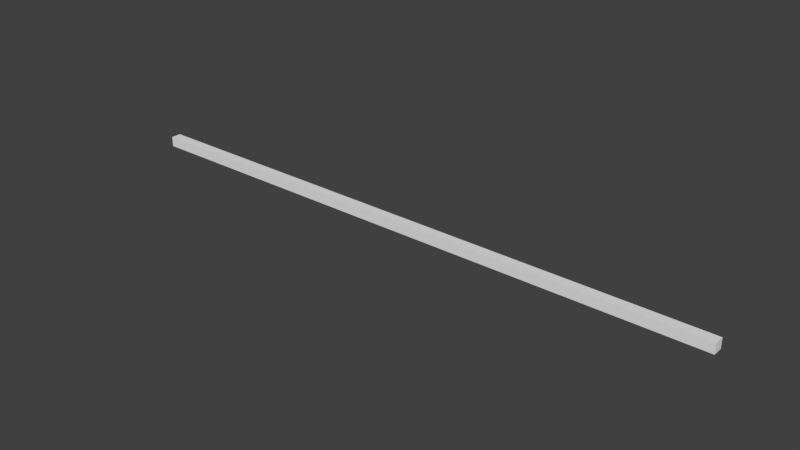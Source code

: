 # Source: 12x0.2Bar.blend  (saved by Blender 2.79.0; exported with 4.5.12 LTS)
import bpy
from mathutils import Matrix  # noqa: F401  (used for matrix-valued properties, if any)

bpy.ops.wm.read_factory_settings(use_empty=True)
scene = bpy.context.scene
scene.name = 'Scene'

# ---- collections
col_collection_1 = bpy.data.collections.new('Collection 1'); scene.collection.children.link(col_collection_1)

# ---- world
world_world = bpy.data.worlds.new('World'); scene.world = world_world
world_world.color = (0.05088, 0.05088, 0.05088)
world_world.use_sun_shadow = False
world_world.sun_shadow_jitter_overblur = 0.0
world_world.cycles.sampling_method = 'MANUAL'

# ---- meshes
me_cube_001 = bpy.data.meshes.new('Cube.001')
me_cube_001.from_pydata([(-1.0, -1.0, -1.0), (-1.0, -1.0, 1.0), (-1.0, 1.0, -1.0), (-1.0, 1.0, 1.0), (1.0, -1.0, -1.0), (1.0, -1.0, 1.0), (1.0, 1.0, -1.0), (1.0, 1.0, 1.0)], [], [(0, 1, 3, 2), (2, 3, 7, 6), (6, 7, 5, 4), (4, 5, 1, 0), (2, 6, 4, 0), (7, 3, 1, 5)])
me_cube_001.use_remesh_preserve_volume = False
me_cube_001.use_remesh_preserve_attributes = False
me_cube_001.use_mirror_vertex_groups = False
me_cube_001.update()

# ---- objects
ob_12x0_2bar = bpy.data.objects.new('12x0.2BAR', me_cube_001)

# ---- transforms, parenting, visibility, modifiers, constraints
ob_12x0_2bar.location = (0.0, 0.0, 0.0)
ob_12x0_2bar.scale = (12.0, 0.2, 0.2)
ob_12x0_2bar.lineart.crease_threshold = 0.0

# ---- collection membership
col_collection_1.objects.link(ob_12x0_2bar)

# ---- scene / render settings (as saved in the file)
scene.frame_start = 1; scene.frame_end = 250; scene.frame_set(1)
scene.render.engine = 'BLENDER_EEVEE_NEXT'
scene.render.resolution_percentage = 50
scene.render.dither_intensity = 0.0
scene.cycles.use_denoising = False
scene.cycles.samples = 128
scene.cycles.sampling_pattern = 'TABULATED_SOBOL'
scene.cycles.use_adaptive_sampling = False
scene.cycles.use_light_tree = False
scene.cycles.blur_glossy = 0.0
scene.cycles.sample_clamp_indirect = 0.0
scene.view_settings.view_transform = 'Standard'
bpy.context.view_layer.update()

# ---- added for rendering (the .blend has no active camera and no usable light): camera, sun
cam_auto = bpy.data.cameras.new('AutoCamera')
cam_auto.lens = 50.0
cam_auto.sensor_width = 36.0
cam_auto.clip_end = 1000.0
ob_auto_camera = bpy.data.objects.new('AutoCamera', cam_auto)
scene.collection.objects.link(ob_auto_camera)
ob_auto_camera.location = (22.2116, -26.6539, 17.7692)
ob_auto_camera.rotation_euler = (1.09748, -7.21219e-08, 0.694738)
scene.camera = ob_auto_camera
light_auto_sun = bpy.data.lights.new('AutoSun', 'SUN')
light_auto_sun.energy = 3.0
light_auto_sun.angle = 0.0523599
ob_auto_sun = bpy.data.objects.new('AutoSun', light_auto_sun)
scene.collection.objects.link(ob_auto_sun)
ob_auto_sun.rotation_euler = (0.872665, 0.174533, 0.523599)
bpy.context.view_layer.update()
